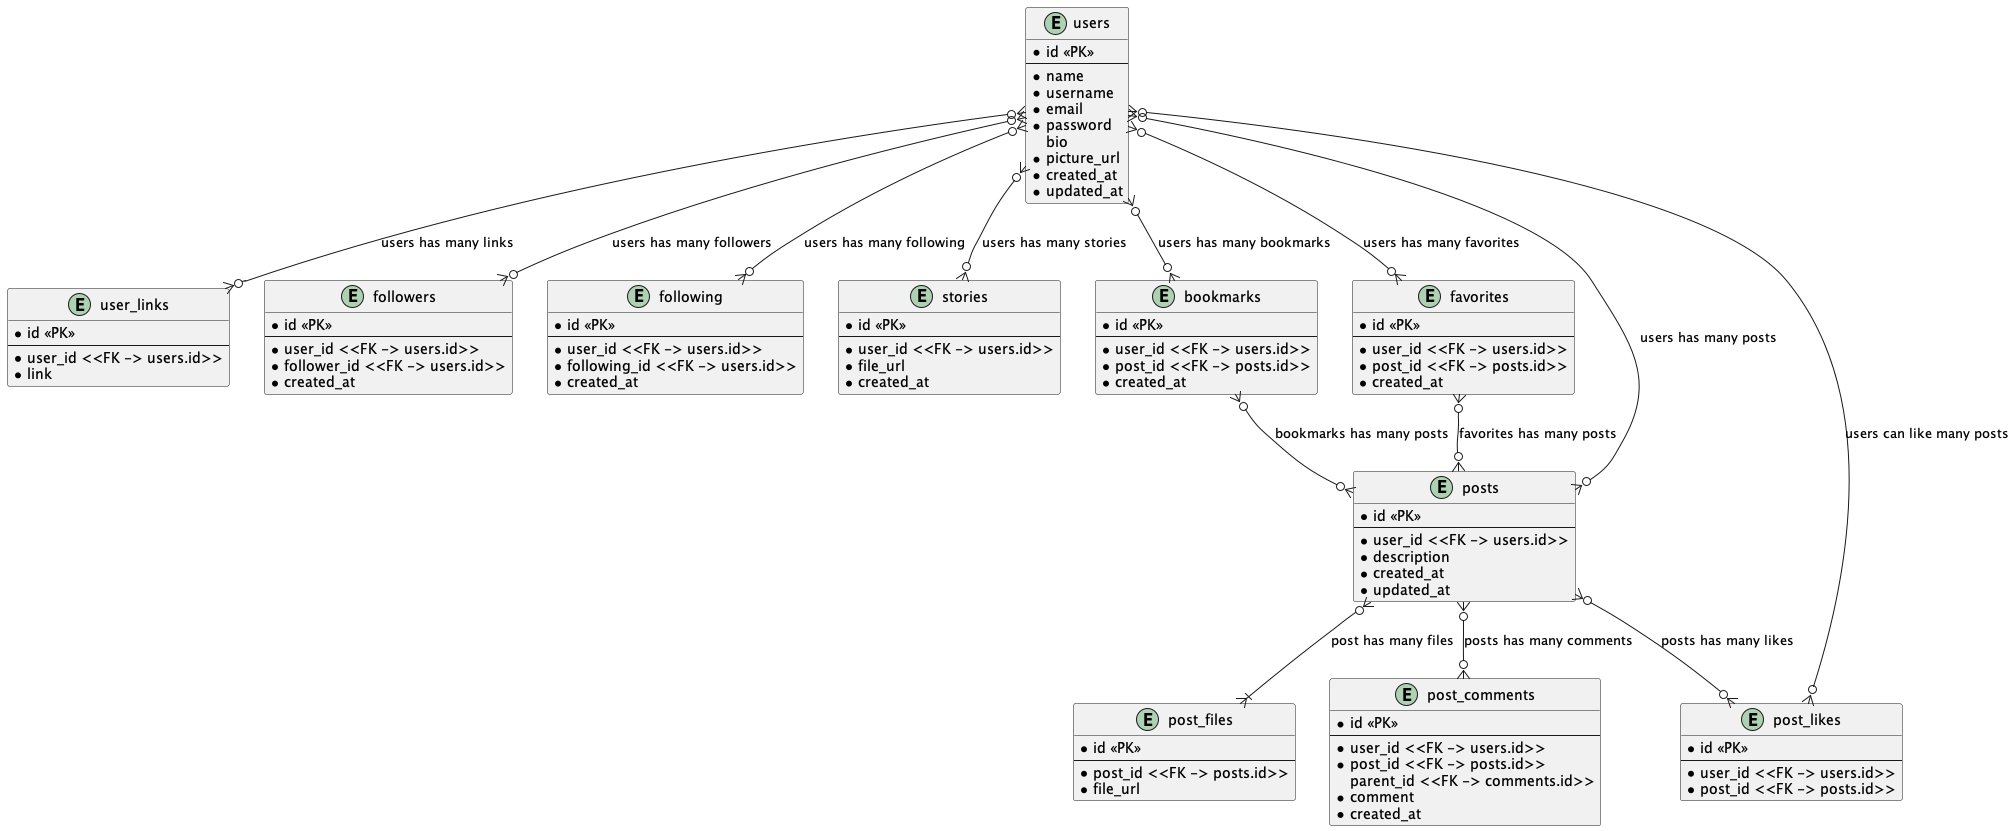

The diagram above was rendered by PlantUML. Its source (embedded in the PNG):
@startuml
'https://plantuml.com/sequence-diagram

'Instagram Clone

entity users {
    * id <<PK>>
    --
    * name
    * username
    * email
    * password
    bio
    * picture_url
    * created_at
    * updated_at
}

entity user_links {
    * id <<PK>>
    --
    * user_id <<FK -> users.id>>
    * link
}

entity followers {
    * id <<PK>>
    --
    * user_id <<FK -> users.id>>
    * follower_id <<FK -> users.id>>
    * created_at
}

entity following {
    * id <<PK>>
    --
    * user_id <<FK -> users.id>>
    * following_id <<FK -> users.id>>
    * created_at
}

entity stories {
    * id <<PK>>
    --
    * user_id <<FK -> users.id>>
    * file_url
    * created_at
}

entity bookmarks {
    * id <<PK>>
    --
    * user_id <<FK -> users.id>>
    * post_id <<FK -> posts.id>>
    * created_at
}

entity favorites {
    * id <<PK>>
    --
    * user_id <<FK -> users.id>>
    * post_id <<FK -> posts.id>>
    * created_at
}

entity posts {
    * id <<PK>>
    --
    * user_id <<FK -> users.id>>
    * description
    * created_at
    * updated_at
}

entity post_files {
    * id <<PK>>
    --
    * post_id <<FK -> posts.id>>
    * file_url
}

entity post_comments {
    * id <<PK>>
    --
    * user_id <<FK -> users.id>>
    * post_id <<FK -> posts.id>>
    parent_id <<FK -> comments.id>>
    * comment
    * created_at
}

entity post_likes {
    * id <<PK>>
    --
    * user_id <<FK -> users.id>>
    * post_id <<FK -> posts.id>>
}

'What is the relationship between the entities?
users }o--o{ followers : users has many followers
users }o--o{ user_links : users has many links
users }o--o{ following : users has many following
users }o--o{ stories : users has many stories
users }o--o{ bookmarks : users has many bookmarks
users }o--o{ favorites : users has many favorites
users }o--o{ posts : users has many posts
favorites }o--o{ posts : favorites has many posts
bookmarks }o--o{ posts : bookmarks has many posts
posts }o--|{ post_files : post has many files
users }o--o{ post_likes : users can like many posts
posts }o--o{ post_comments : posts has many comments
posts }o--o{ post_likes : posts has many likes


@enduml